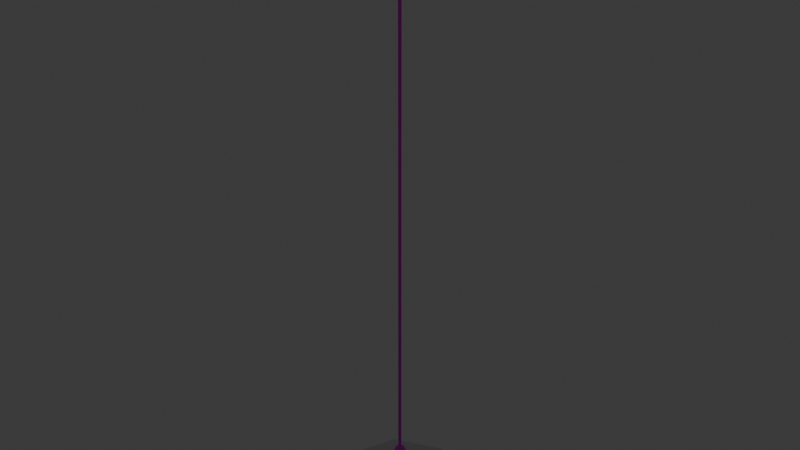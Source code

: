 # Source: lamp.blend  (saved by Blender 4.0.36; exported with 4.5.12 LTS)
import bpy
from mathutils import Matrix  # noqa: F401  (used for matrix-valued properties, if any)

bpy.ops.wm.read_factory_settings(use_empty=True)
scene = bpy.context.scene
scene.name = 'Scene'

# ---- collections
col_collection = bpy.data.collections.new('Collection'); scene.collection.children.link(col_collection)

# ---- images (referenced by path relative to the original .blend; pixels are not part of the script)
import os
ASSET_DIR = os.environ.get("B2B_ASSET_DIR", "")  # directory of the original .blend (textures are referenced by path, not embedded)
HERE = os.path.dirname(os.path.abspath(__file__))  # packed textures are extracted next to this script under _unpacked/

def load_image(name, relpath, width, height, colorspace="sRGB"):
    """Load a texture the original file referenced (path relative to the .blend, or extracted next to this script)."""
    p = next((c for c in (os.path.join(HERE, relpath), os.path.join(ASSET_DIR, relpath)) if relpath and os.path.exists(c)), "")
    if p:
        img = bpy.data.images.load(p, check_existing=True)
        img.name = name
    else:  # same state as the original file: an image datablock whose file is absent (Cycles renders it pink)
        img = bpy.data.images.new(name, width, height)
        img.source = "FILE"
        img.filepath = "//" + (relpath or name)
    img.colorspace_settings.name = colorspace
    return img
img_lamp_png = load_image('lamp.png', 'lamp.png', 1024, 1024, 'sRGB')

# ---- materials (node trees are filled in below, after node groups)
mat_glass = bpy.data.materials.new('Glass')
mat_glass.alpha_threshold = 0.0
mat_glass.use_transparent_shadow = False
mat_glass.roughness = 0.5
mat_glass.line_color = (0.0, 0.0, 0.0, 1.0)
mat_bulb = bpy.data.materials.new('Bulb')
mat_bulb.use_transparent_shadow = False
mat_light = bpy.data.materials.new('Light')
mat_light.use_transparent_shadow = False

# ---- material node trees
mat_glass.use_nodes = True; mat_glass.node_tree.nodes.clear()
_N = mat_glass.node_tree.nodes; _L = mat_glass.node_tree.links
n0 = _N.new('ShaderNodeOutputMaterial'); n0.name = 'Material Output'; n0.location = (300, 300)
n1 = _N.new('ShaderNodeBsdfPrincipled'); n1.name = 'Principled BSDF'; n1.location = (10, 300)
n1.inputs[3].default_value = 1.45
n2 = _N.new('ShaderNodeTexImage'); n2.name = 'Image Texture'; n2.location = (-280, 275)
n2.image = img_lamp_png
_L.new(n1.outputs[0], n0.inputs[0])
_L.new(n2.outputs[0], n1.inputs[0])
n0.is_active_output = True
mat_bulb.use_nodes = True; mat_bulb.node_tree.nodes.clear()
_N = mat_bulb.node_tree.nodes; _L = mat_bulb.node_tree.links
n0 = _N.new('ShaderNodeOutputMaterial'); n0.name = 'Material Output'; n0.location = (300, 300)
n1 = _N.new('ShaderNodeEmission'); n1.name = 'Emission'; n1.location = (10, 300)
_L.new(n1.outputs[0], n0.inputs[0])
n0.is_active_output = True
mat_light.use_nodes = True; mat_light.node_tree.nodes.clear()
_N = mat_light.node_tree.nodes; _L = mat_light.node_tree.links
n0 = _N.new('ShaderNodeBsdfPrincipled'); n0.name = 'Principled BSDF'; n0.location = (10, 300)
n0.inputs[3].default_value = 1.45
n1 = _N.new('ShaderNodeOutputMaterial'); n1.name = 'Material Output'; n1.location = (300, 300)
_L.new(n0.outputs[0], n1.inputs[0])
n1.is_active_output = True

# ---- world
world_world = bpy.data.worlds.new('World'); scene.world = world_world
world_world.use_nodes = True; world_world.node_tree.nodes.clear()
_N = world_world.node_tree.nodes; _L = world_world.node_tree.links
n0 = _N.new('ShaderNodeOutputWorld'); n0.name = 'World Output'; n0.location = (300, 300)
n1 = _N.new('ShaderNodeBackground'); n1.name = 'Background'; n1.location = (10, 300)
n1.inputs[0].default_value = (0.05088, 0.05088, 0.05088, 1.0)
_L.new(n1.outputs[0], n0.inputs[0])
n0.is_active_output = True
world_world.color = (0.05088, 0.05088, 0.05088)
world_world.use_sun_shadow = False
world_world.sun_shadow_jitter_overblur = 0.0

# ---- meshes
me_icosphere = bpy.data.meshes.new('Icosphere')
me_icosphere.from_pydata([(0.2764, -0.8506, 0.4472), (-0.7236, -0.5257, 0.4472), (-0.7236, 0.5257, 0.4472), (0.2764, 0.8506, 0.4472), (0.8944, 0.0, 0.4472), (0.9511, -0.309, 0.0), (0.9511, 0.309, 0.0), (0.0, -1.0, 0.0), (0.5878, -0.809, 0.0), (-0.9511, -0.309, 0.0), (-0.5878, -0.809, 0.0), (-0.5878, 0.809, 0.0), (-0.9511, 0.309, 0.0), (0.5878, 0.809, 0.0), (0.0, 1.0, 0.0), (0.6882, -0.5, 0.5257), (-0.2629, -0.809, 0.5257), (-0.8506, 0.0, 0.5257), (-0.2629, 0.809, 0.5257), (0.6882, 0.5, 0.5257), (0.1625, -0.5, 0.8507), (0.5257, 0.0, 0.8507), (-0.4253, -0.309, 0.8507), (-0.4253, 0.309, 0.8507), (0.1625, 0.5, 0.8507), (0.2684, 0.0, 0.9238), (-0.2338, -0.1699, 0.9179), (0.08143, 0.2506, 0.9251), (0.07897, -0.243, 0.9274), (-0.2231, 0.1621, 0.9217), (0.2684, 1.335e-09, 96.08), (1.518e-07, 1.335e-09, 96.11), (-0.2338, -0.1699, 96.08), (0.08143, 0.2506, 96.09), (0.07897, -0.243, 96.09), (-0.2231, 0.1621, 96.08), (0.2645, -0.8144, 0.4472), (-0.6928, -0.5033, 0.4472), (-0.6928, 0.5033, 0.4472), (0.2645, 0.8144, 0.4472), (0.8562, -6.778e-07, 0.4472), (0.9104, -0.2958, 0.0), (0.9104, 0.2958, 0.0), (-6.668e-05, -0.9573, 0.0), (0.5626, -0.7745, 0.0), (-0.9105, -0.2958, 0.0), (-0.5628, -0.7745, 0.0), (-0.5628, 0.7745, 0.0), (-0.9105, 0.2958, 0.0), (0.5626, 0.7745, 0.0), (-6.668e-05, 0.9573, 0.0), (0.6588, -0.4787, 0.5257), (-0.2517, -0.7745, 0.5257), (-0.8144, -6.778e-07, 0.5257), (-0.2517, 0.7745, 0.5257), (0.6588, 0.4787, 0.5257), (0.1555, -0.4787, 0.8507), (0.5032, -6.778e-07, 0.8507), (-0.4072, -0.2958, 0.8507), (-0.4072, 0.2958, 0.8507), (0.1555, 0.4787, 0.8507), (0.2569, -6.778e-07, 0.9238), (-0.2239, -0.1627, 0.9179), (0.07788, 0.2399, 0.9251), (0.07553, -0.2327, 0.9274), (-0.2136, 0.1551, 0.9217), (0.2569, -6.765e-07, 26.08), (-6.653e-05, -6.765e-07, 26.11), (-0.2239, -0.1627, 26.08), (0.07788, 0.2399, 26.09), (0.07553, -0.2327, 26.09), (-0.2136, 0.1551, 26.08)], [], [(0, 15, 20), (1, 16, 22), (2, 17, 23), (3, 18, 24), (4, 19, 21), (21, 24, 27, 25), (21, 19, 24), (19, 3, 24), (24, 23, 29, 27), (24, 18, 23), (18, 2, 23), (23, 22, 26, 29), (23, 17, 22), (17, 1, 22), (22, 20, 28, 26), (22, 16, 20), (16, 0, 20), (20, 21, 25, 28), (20, 15, 21), (15, 4, 21), (6, 19, 4), (6, 13, 19), (13, 3, 19), (14, 18, 3), (14, 11, 18), (11, 2, 18), (12, 17, 2), (12, 9, 17), (9, 1, 17), (10, 16, 1), (10, 7, 16), (7, 0, 16), (8, 15, 0), (8, 5, 15), (5, 4, 15), (13, 14, 3), (11, 12, 2), (9, 10, 1), (7, 8, 0), (5, 6, 4), (34, 30, 31), (26, 28, 34, 32), (27, 29, 35, 33), (28, 25, 30, 34), (29, 26, 32, 35), (25, 27, 33, 30), (32, 34, 31), (35, 32, 31), (33, 35, 31), (30, 33, 31), (36, 56, 51), (37, 58, 52), (38, 59, 53), (39, 60, 54), (40, 57, 55), (57, 61, 63, 60), (57, 60, 55), (55, 60, 39), (60, 63, 65, 59), (60, 59, 54), (54, 59, 38), (59, 65, 62, 58), (59, 58, 53), (53, 58, 37), (58, 62, 64, 56), (58, 56, 52), (52, 56, 36), (56, 64, 61, 57), (56, 57, 51), (51, 57, 40), (42, 40, 55), (42, 55, 49), (49, 55, 39), (50, 39, 54), (50, 54, 47), (47, 54, 38), (48, 38, 53), (48, 53, 45), (45, 53, 37), (46, 37, 52), (46, 52, 43), (43, 52, 36), (44, 36, 51), (44, 51, 41), (41, 51, 40), (49, 39, 50), (47, 38, 48), (45, 37, 46), (43, 36, 44), (41, 40, 42), (70, 67, 66), (68, 67, 70), (71, 67, 68), (69, 67, 71), (66, 67, 69)])
me_icosphere.polygons.foreach_set('use_smooth', [True] * 95)
_uv = me_icosphere.uv_layers.new(name='UVMap')
_uv.uv.foreach_set('vector', [0.5923, -0.5479, 0.5849, -0.276, 0.2272, -0.4184, 0.6071, -1.092, 0.5997, -0.8199, 0.242, -0.9623, 0.5479, 1.084, 0.5405, 1.356, 0.1828, 1.214, 0.5627, 0.54, 0.5553, 0.812, 0.1976, 0.6696, 0.5775, -0.003971, 0.5701, 0.268, 0.2124, 0.1256, 0.2124, 0.1256, 0.205, 0.3976, 0.02656, 0.3266, 0.03366, 0.1891, 0.2124, 0.1256, 0.5701, 0.268, 0.205, 0.3976, 0.5701, 0.268, 0.5627, 0.54, 0.205, 0.3976, 0.1976, 0.6696, 0.1902, 0.9416, 0.02007, 0.8739, 0.01547, 0.7342, 0.1976, 0.6696, 0.5553, 0.812, 0.1902, 0.9416, 0.5553, 0.812, 0.5479, 1.084, 0.1902, 0.9416, 0.1828, 1.214, 0.1754, 1.486, 0.01436, 1.421, 0.009161, 1.275, 0.1828, 1.214, 0.5405, 1.356, 0.1754, 1.486, 0.5405, 1.356, 0.5331, 1.628, 0.1754, 1.486, 0.242, -0.9623, 0.2346, -0.6903, 0.05073, -0.7635, 0.07759, -0.904, 0.242, -0.9623, 0.5997, -0.8199, 0.2346, -0.6903, 0.5997, -0.8199, 0.5923, -0.5479, 0.2346, -0.6903, 0.2272, -0.4184, 0.2198, -0.1464, 0.04467, -0.2161, 0.03953, -0.3518, 0.2272, -0.4184, 0.5849, -0.276, 0.2198, -0.1464, 0.5849, -0.276, 0.5775, -0.003971, 0.2198, -0.1464, 0.9352, 0.1384, 0.5701, 0.268, 0.5775, -0.003971, 0.9352, 0.1384, 0.9278, 0.4104, 0.5701, 0.268, 0.9278, 0.4104, 0.5627, 0.54, 0.5701, 0.268, 0.9205, 0.6824, 0.5553, 0.812, 0.5627, 0.54, 0.9205, 0.6824, 0.9131, 0.9544, 0.5553, 0.812, 0.9131, 0.9544, 0.5479, 1.084, 0.5553, 0.812, 0.9057, 1.226, 0.5405, 1.356, 0.5479, 1.084, 0.9057, 1.226, 0.8983, 1.498, 0.5405, 1.356, 0.8983, 1.498, 0.5331, 1.628, 0.5405, 1.356, 0.9648, -0.9495, 0.5997, -0.8199, 0.6071, -1.092, 0.9648, -0.9495, 0.9574, -0.6775, 0.5997, -0.8199, 0.9574, -0.6775, 0.5923, -0.5479, 0.5997, -0.8199, 0.95, -0.4055, 0.5849, -0.276, 0.5923, -0.5479, 0.95, -0.4055, 0.9426, -0.1336, 0.5849, -0.276, 0.9426, -0.1336, 0.5775, -0.003971, 0.5849, -0.276, 0.9278, 0.4104, 0.9205, 0.6824, 0.5627, 0.54, 0.9131, 0.9544, 0.9057, 1.226, 0.5479, 1.084, 0.8983, 1.498, 0.8909, 1.77, 0.5331, 1.628, 0.9574, -0.6775, 0.95, -0.4055, 0.5923, -0.5479, 0.9426, -0.1336, 0.9352, 0.1384, 0.5775, -0.003971, 0.2506, 0.4341, 0.2959, 0.4322, 0.2727, 0.4724, 0.06592, 0.4291, 0.113, 0.4341, 0.113, 0.4341, 0.06592, 0.4291, 0.6136, 0.4329, 0.6602, 0.4311, 0.6602, 0.4311, 0.6136, 0.4329, 0.2506, 0.4341, 0.2959, 0.4322, 0.2959, 0.4322, 0.2506, 0.4341, 0.7943, 0.4311, 0.8432, 0.4291, 0.8432, 0.4291, 0.7943, 0.4311, 0.4313, 0.4322, 0.4773, 0.4329, 0.4773, 0.4329, 0.4313, 0.4322, 0.06592, 0.4291, 0.113, 0.4341, 0.09091, 0.4724, 0.7943, 0.4311, 0.8432, 0.4291, 0.8182, 0.4724, 0.6136, 0.4329, 0.6602, 0.4311, 0.6364, 0.4724, 0.4313, 0.4322, 0.4773, 0.4329, 0.4545, 0.4724, 0.5923, -0.5479, 0.2272, -0.4184, 0.5849, -0.276, 0.6071, -1.092, 0.242, -0.9623, 0.5997, -0.8199, 0.5479, 1.084, 0.1828, 1.214, 0.5405, 1.356, 0.5627, 0.54, 0.1976, 0.6696, 0.5553, 0.812, 0.5775, -0.003971, 0.2124, 0.1256, 0.5701, 0.268, 0.2124, 0.1256, 0.03366, 0.1891, 0.02656, 0.3266, 0.205, 0.3976, 0.2124, 0.1256, 0.205, 0.3976, 0.5701, 0.268, 0.5701, 0.268, 0.205, 0.3976, 0.5627, 0.54, 0.1976, 0.6696, 0.01547, 0.7342, 0.02007, 0.8739, 0.1902, 0.9416, 0.1976, 0.6696, 0.1902, 0.9416, 0.5553, 0.812, 0.5553, 0.812, 0.1902, 0.9416, 0.5479, 1.084, 0.1828, 1.214, 0.009161, 1.275, 0.01436, 1.421, 0.1754, 1.486, 0.1828, 1.214, 0.1754, 1.486, 0.5405, 1.356, 0.5405, 1.356, 0.1754, 1.486, 0.5331, 1.628, 0.242, -0.9623, 0.07759, -0.904, 0.05073, -0.7635, 0.2346, -0.6903, 0.242, -0.9623, 0.2346, -0.6903, 0.5997, -0.8199, 0.5997, -0.8199, 0.2346, -0.6903, 0.5923, -0.5479, 0.2272, -0.4184, 0.03953, -0.3518, 0.04467, -0.2161, 0.2198, -0.1464, 0.2272, -0.4184, 0.2198, -0.1464, 0.5849, -0.276, 0.5849, -0.276, 0.2198, -0.1464, 0.5775, -0.003971, 0.9352, 0.1384, 0.5775, -0.003971, 0.5701, 0.268, 0.9352, 0.1384, 0.5701, 0.268, 0.9278, 0.4104, 0.9278, 0.4104, 0.5701, 0.268, 0.5627, 0.54, 0.9205, 0.6824, 0.5627, 0.54, 0.5553, 0.812, 0.9205, 0.6824, 0.5553, 0.812, 0.9131, 0.9544, 0.9131, 0.9544, 0.5553, 0.812, 0.5479, 1.084, 0.9057, 1.226, 0.5479, 1.084, 0.5405, 1.356, 0.9057, 1.226, 0.5405, 1.356, 0.8983, 1.498, 0.8983, 1.498, 0.5405, 1.356, 0.5331, 1.628, 0.9648, -0.9495, 0.6071, -1.092, 0.5997, -0.8199, 0.9648, -0.9495, 0.5997, -0.8199, 0.9574, -0.6775, 0.9574, -0.6775, 0.5997, -0.8199, 0.5923, -0.5479, 0.95, -0.4055, 0.5923, -0.5479, 0.5849, -0.276, 0.95, -0.4055, 0.5849, -0.276, 0.9426, -0.1336, 0.9426, -0.1336, 0.5849, -0.276, 0.5775, -0.003971, 0.9278, 0.4104, 0.5627, 0.54, 0.9205, 0.6824, 0.9131, 0.9544, 0.5479, 1.084, 0.9057, 1.226, 0.8983, 1.498, 0.5331, 1.628, 0.8909, 1.77, 0.9574, -0.6775, 0.5923, -0.5479, 0.95, -0.4055, 0.9426, -0.1336, 0.5775, -0.003971, 0.9352, 0.1384, 0.2506, 0.4341, 0.2727, 0.4724, 0.2959, 0.4322, 0.06592, 0.4291, 0.09091, 0.4724, 0.113, 0.4341, 0.7943, 0.4311, 0.8182, 0.4724, 0.8432, 0.4291, 0.6136, 0.4329, 0.6364, 0.4724, 0.6602, 0.4311, 0.4313, 0.4322, 0.4545, 0.4724, 0.4773, 0.4329])
me_icosphere.materials.append(mat_glass)
me_icosphere.update()
me_icosphere_001 = bpy.data.meshes.new('Icosphere.001')
me_icosphere_001.from_pydata([(0.0, 0.0, -1.0), (0.7236, -0.5257, -0.4472), (-0.2764, -0.8506, -0.4472), (-0.8944, 0.0, -0.4472), (-0.2764, 0.8506, -0.4472), (0.7236, 0.5257, -0.4472), (0.2764, -0.8506, 0.4472), (-0.7236, -0.5257, 0.4472), (-0.7236, 0.5257, 0.4472), (0.2764, 0.8506, 0.4472), (0.8944, 0.0, 0.4472), (0.0, 0.0, 1.0)], [], [(0, 1, 2), (1, 0, 5), (0, 2, 3), (0, 3, 4), (0, 4, 5), (1, 5, 10), (2, 1, 6), (3, 2, 7), (4, 3, 8), (5, 4, 9), (1, 10, 6), (2, 6, 7), (3, 7, 8), (4, 8, 9), (5, 9, 10), (6, 10, 11), (7, 6, 11), (8, 7, 11), (9, 8, 11), (10, 9, 11)])
me_icosphere_001.polygons.foreach_set('use_smooth', [True] * 20)
_uv = me_icosphere_001.uv_layers.new(name='UVMap')
_uv.uv.foreach_set('vector', [0.1818, 0.0, 0.2727, 0.1575, 0.09091, 0.1575, 0.2727, 0.1575, 0.3636, 0.0, 0.4545, 0.1575, 0.9091, 0.0, 1.0, 0.1575, 0.8182, 0.1575, 0.7273, 0.0, 0.8182, 0.1575, 0.6364, 0.1575, 0.5455, 0.0, 0.6364, 0.1575, 0.4545, 0.1575, 0.2727, 0.1575, 0.4545, 0.1575, 0.3636, 0.3149, 0.09091, 0.1575, 0.2727, 0.1575, 0.1818, 0.3149, 0.8182, 0.1575, 1.0, 0.1575, 0.9091, 0.3149, 0.6364, 0.1575, 0.8182, 0.1575, 0.7273, 0.3149, 0.4545, 0.1575, 0.6364, 0.1575, 0.5455, 0.3149, 0.2727, 0.1575, 0.3636, 0.3149, 0.1818, 0.3149, 0.09091, 0.1575, 0.1818, 0.3149, 0.0, 0.3149, 0.8182, 0.1575, 0.9091, 0.3149, 0.7273, 0.3149, 0.6364, 0.1575, 0.7273, 0.3149, 0.5455, 0.3149, 0.4545, 0.1575, 0.5455, 0.3149, 0.3636, 0.3149, 0.1818, 0.3149, 0.3636, 0.3149, 0.2727, 0.4724, 0.0, 0.3149, 0.1818, 0.3149, 0.09091, 0.4724, 0.7273, 0.3149, 0.9091, 0.3149, 0.8182, 0.4724, 0.5455, 0.3149, 0.7273, 0.3149, 0.6364, 0.4724, 0.3636, 0.3149, 0.5455, 0.3149, 0.4545, 0.4724])
me_icosphere_001.materials.append(mat_bulb)
me_icosphere_001.update()
me_cylinder = bpy.data.meshes.new('Cylinder')
me_cylinder.from_pydata([(-1.288e-07, 12.16, -6.092), (0.0, 1.0, 1.0), (8.596, 8.596, -6.092), (0.7071, 0.7071, 1.0), (12.16, -9.043e-08, -6.092), (1.0, 0.0, 1.0), (8.596, -8.596, -6.092), (0.7071, -0.7071, 1.0), (-1.288e-07, -12.16, -6.092), (0.0, -1.0, 1.0), (-8.596, -8.596, -6.092), (-0.7071, -0.7071, 1.0), (-12.16, -9.043e-08, -6.092), (-1.0, 0.0, 1.0), (-8.596, 8.596, -6.092), (-0.7071, 0.7071, 1.0)], [], [(0, 1, 3, 2), (2, 3, 5, 4), (4, 5, 7, 6), (6, 7, 9, 8), (8, 9, 11, 10), (10, 11, 13, 12), (3, 1, 15, 13, 11, 9, 7, 5), (12, 13, 15, 14), (14, 15, 1, 0), (0, 2, 4, 6, 8, 10, 12, 14)])
_uv = me_cylinder.uv_layers.new(name='UVMap')
_uv.uv.foreach_set('vector', [0.9941, 0.008997, 0.515, 0.9871, 0.5109, 0.9871, 0.8497, 0.008997, 0.8497, 0.008997, 0.5109, 0.9871, 0.501, 0.9871, 0.501, 0.008997, 0.501, 0.008997, 0.501, 0.9871, 0.4912, 0.9871, 0.1524, 0.008997, 0.1524, 0.008997, 0.4912, 0.9871, 0.4871, 0.9871, 0.008028, 0.008997, 0.008028, 0.008997, 0.4871, 0.9871, 0.4912, 0.9871, 0.1524, 0.008997, 0.1524, 0.008997, 0.4912, 0.9871, 0.501, 0.9871, 0.501, 0.008997, 0.5109, 0.9871, 0.515, 0.9871, 0.5109, 0.9871, 0.501, 0.9871, 0.4912, 0.9871, 0.4871, 0.9871, 0.4912, 0.9871, 0.501, 0.9871, 0.501, 0.008997, 0.501, 0.9871, 0.5109, 0.9871, 0.8497, 0.008997, 0.8497, 0.008997, 0.5109, 0.9871, 0.515, 0.9871, 0.9941, 0.008997, 0.9941, 0.008997, 0.8497, 0.008997, 0.501, 0.008997, 0.1524, 0.008997, 0.008028, 0.008997, 0.1524, 0.008997, 0.501, 0.008997, 0.8497, 0.008997])
me_cylinder.materials.append(mat_light)
me_cylinder.update()

# ---- objects
ob_icosphere = bpy.data.objects.new('Icosphere', me_icosphere)
ob_icosphere_001 = bpy.data.objects.new('Icosphere.001', me_icosphere_001)
ob_cylinder = bpy.data.objects.new('Cylinder', me_cylinder)

# ---- transforms, parenting, visibility, modifiers, constraints
ob_icosphere.location = (0.0, 0.0, 0.0)
ob_icosphere_001.location = (0.0, 0.0, 0.3406)
ob_icosphere_001.scale = (0.3741, 0.3741, 0.3741)
ob_cylinder.location = (0.0, 0.0, -0.9537)
ob_cylinder.scale = (0.9732, 0.9732, 0.9732)

# ---- collection membership
col_collection.objects.link(ob_icosphere)
col_collection.objects.link(ob_icosphere_001)
col_collection.objects.link(ob_cylinder)

# ---- scene / render settings (as saved in the file)
scene.frame_start = 1; scene.frame_end = 250; scene.frame_set(1)
scene.render.engine = 'BLENDER_EEVEE_NEXT'
scene.cycles.sampling_pattern = 'TABULATED_SOBOL'
bpy.context.view_layer.update()

# ---- added for rendering (the .blend has no active camera): camera
cam_auto = bpy.data.cameras.new('AutoCamera')
cam_auto.lens = 50.0
cam_auto.sensor_width = 36.0
cam_auto.clip_end = 1758.49
ob_auto_camera = bpy.data.objects.new('AutoCamera', cam_auto)
scene.collection.objects.link(ob_auto_camera)
ob_auto_camera.location = (100.199, -120.239, 124.776)
ob_auto_camera.rotation_euler = (1.09748, -7.21219e-08, 0.694738)
scene.camera = ob_auto_camera
bpy.context.view_layer.update()

